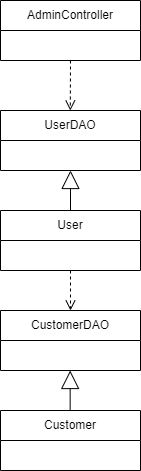

The diagram above was exported from draw.io. Its source (the exported page's mxGraphModel, read from the mxfile embedded in the PNG):
<mxGraphModel dx="1161" dy="520" grid="1" gridSize="10" guides="1" tooltips="1" connect="1" arrows="1" fold="1" page="1" pageScale="1" pageWidth="827" pageHeight="1169" math="0" shadow="0">
  <root>
    <mxCell id="0" />
    <mxCell id="1" parent="0" />
    <mxCell id="wnBut_DAxPW7eYNr_kk_-2" value="AdminController" style="swimlane;fontStyle=0;childLayout=stackLayout;horizontal=1;startSize=30;horizontalStack=0;resizeParent=1;resizeParentMax=0;resizeLast=0;collapsible=1;marginBottom=0;whiteSpace=wrap;html=1;" parent="1" vertex="1">
      <mxGeometry x="370" y="110" width="140" height="60" as="geometry" />
    </mxCell>
    <mxCell id="Kh6Ndykuzws-ymVwyTLi-1" value="User" style="swimlane;fontStyle=0;childLayout=stackLayout;horizontal=1;startSize=30;horizontalStack=0;resizeParent=1;resizeParentMax=0;resizeLast=0;collapsible=1;marginBottom=0;whiteSpace=wrap;html=1;" parent="1" vertex="1">
      <mxGeometry x="370" y="320" width="140" height="60" as="geometry" />
    </mxCell>
    <mxCell id="Kh6Ndykuzws-ymVwyTLi-2" value="CustomerDAO" style="swimlane;fontStyle=0;childLayout=stackLayout;horizontal=1;startSize=30;horizontalStack=0;resizeParent=1;resizeParentMax=0;resizeLast=0;collapsible=1;marginBottom=0;whiteSpace=wrap;html=1;" parent="1" vertex="1">
      <mxGeometry x="370" y="420" width="140" height="60" as="geometry" />
    </mxCell>
    <mxCell id="Kh6Ndykuzws-ymVwyTLi-3" value="" style="html=1;verticalAlign=bottom;endArrow=open;dashed=1;endSize=8;curved=0;rounded=0;entryX=0.5;entryY=0;entryDx=0;entryDy=0;exitX=0.5;exitY=1;exitDx=0;exitDy=0;" parent="1" source="wnBut_DAxPW7eYNr_kk_-2" edge="1">
      <mxGeometry relative="1" as="geometry">
        <mxPoint x="439.8" y="200" as="sourcePoint" />
        <mxPoint x="439.8" y="220" as="targetPoint" />
        <Array as="points" />
      </mxGeometry>
    </mxCell>
    <mxCell id="Z-hli7LObke5PaMOBl-Z-1" value="UserDAO" style="swimlane;fontStyle=0;childLayout=stackLayout;horizontal=1;startSize=30;horizontalStack=0;resizeParent=1;resizeParentMax=0;resizeLast=0;collapsible=1;marginBottom=0;whiteSpace=wrap;html=1;" parent="1" vertex="1">
      <mxGeometry x="370" y="220" width="140" height="60" as="geometry" />
    </mxCell>
    <mxCell id="Z-hli7LObke5PaMOBl-Z-3" value="" style="html=1;verticalAlign=bottom;endArrow=open;dashed=1;endSize=8;curved=0;rounded=0;entryX=0.5;entryY=0;entryDx=0;entryDy=0;exitX=0.5;exitY=1;exitDx=0;exitDy=0;" parent="1" source="Kh6Ndykuzws-ymVwyTLi-1" target="Kh6Ndykuzws-ymVwyTLi-2" edge="1">
      <mxGeometry relative="1" as="geometry">
        <mxPoint x="439.76" y="360" as="sourcePoint" />
        <mxPoint x="439.76" y="380" as="targetPoint" />
        <Array as="points" />
      </mxGeometry>
    </mxCell>
    <mxCell id="Z-hli7LObke5PaMOBl-Z-4" value="Customer" style="swimlane;fontStyle=0;childLayout=stackLayout;horizontal=1;startSize=30;horizontalStack=0;resizeParent=1;resizeParentMax=0;resizeLast=0;collapsible=1;marginBottom=0;whiteSpace=wrap;html=1;" parent="1" vertex="1">
      <mxGeometry x="370" y="520" width="140" height="60" as="geometry" />
    </mxCell>
    <mxCell id="Z-hli7LObke5PaMOBl-Z-6" value="" style="endArrow=block;endSize=16;endFill=0;html=1;rounded=0;entryX=0.5;entryY=1;entryDx=0;entryDy=0;exitX=0.5;exitY=0;exitDx=0;exitDy=0;" parent="1" source="Kh6Ndykuzws-ymVwyTLi-1" target="Z-hli7LObke5PaMOBl-Z-1" edge="1">
      <mxGeometry width="160" relative="1" as="geometry">
        <mxPoint x="300" y="380" as="sourcePoint" />
        <mxPoint x="360" y="380" as="targetPoint" />
      </mxGeometry>
    </mxCell>
    <mxCell id="Z-hli7LObke5PaMOBl-Z-8" value="" style="endArrow=block;endSize=16;endFill=0;html=1;rounded=0;entryX=0.5;entryY=1;entryDx=0;entryDy=0;exitX=0.5;exitY=0;exitDx=0;exitDy=0;" parent="1" edge="1">
      <mxGeometry width="160" relative="1" as="geometry">
        <mxPoint x="439.66" y="520" as="sourcePoint" />
        <mxPoint x="439.66" y="480" as="targetPoint" />
      </mxGeometry>
    </mxCell>
  </root>
</mxGraphModel>